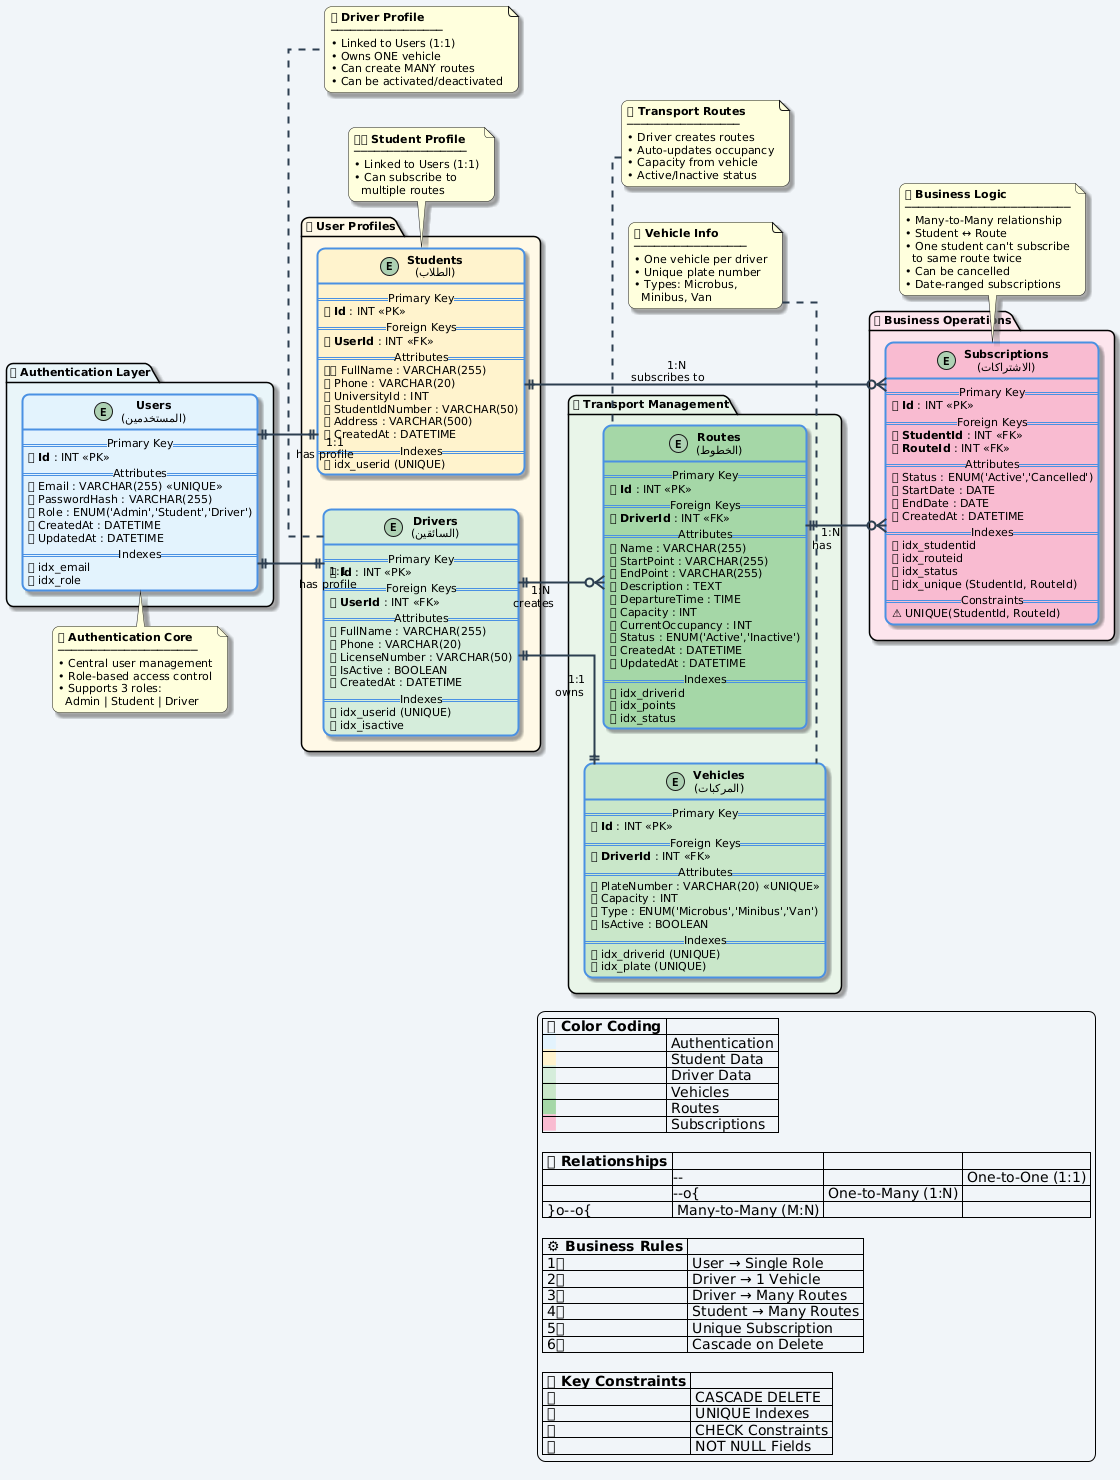

The diagram above was rendered by PlantUML. Its source (embedded in the PNG):
@startuml
' ===================================
' 🚀 Student Transport System - ERD
' ===================================

!define PRIMARY_COLOR #4A90E2
!define SECONDARY_COLOR #7ED321
!define ACCENT_COLOR #F5A623
!define LIGHT_BG #F8F9FA
!define TABLE_BG #FFFFFF

skinparam linetype ortho
skinparam roundcorner 15
skinparam shadowing true
skinparam backgroundColor #F0F4F8
skinparam defaultFontName Arial
skinparam defaultFontSize 11

skinparam class {
  BackgroundColor TABLE_BG
  BorderColor PRIMARY_COLOR
  BorderThickness 2
  ArrowColor #2C3E50
  ArrowThickness 2
}

' تنظيم التخطيط بشكل أفقي
left to right direction

' ===================================
' المجموعة الأولى: Authentication & Users
' ===================================

package "🔐 Authentication Layer" #E8F4F8 {
  
  entity "**Users**\n(المستخدمين)" as Users #E3F2FD {
    ==Primary Key==
    🔑 **Id** : INT <<PK>>
    ==Attributes==
    📧 Email : VARCHAR(255) <<UNIQUE>>
    🔒 PasswordHash : VARCHAR(255)
    👤 Role : ENUM('Admin','Student','Driver')
    📅 CreatedAt : DATETIME
    🔄 UpdatedAt : DATETIME
    ==Indexes==
    📌 idx_email
    📌 idx_role
  }
}

' ===================================
' المجموعة الثانية: User Profiles
' ===================================

package "👥 User Profiles" #FFF9E6 {
  
  entity "**Students**\n(الطلاب)" as Students #FFF3CD {
    ==Primary Key==
    🔑 **Id** : INT <<PK>>
    ==Foreign Keys==
    🔗 **UserId** : INT <<FK>>
    ==Attributes==
    👨🎓 FullName : VARCHAR(255)
    📱 Phone : VARCHAR(20)
    🏫 UniversityId : INT
    🎫 StudentIdNumber : VARCHAR(50)
    🏠 Address : VARCHAR(500)
    📅 CreatedAt : DATETIME
    ==Indexes==
    📌 idx_userid (UNIQUE)
  }
  
  entity "**Drivers**\n(السائقين)" as Drivers #D4EDDA {
    ==Primary Key==
    🔑 **Id** : INT <<PK>>
    ==Foreign Keys==
    🔗 **UserId** : INT <<FK>>
    ==Attributes==
    🚗 FullName : VARCHAR(255)
    📱 Phone : VARCHAR(20)
    🪪 LicenseNumber : VARCHAR(50)
    ✅ IsActive : BOOLEAN
    📅 CreatedAt : DATETIME
    ==Indexes==
    📌 idx_userid (UNIQUE)
    📌 idx_isactive
  }
}

' ===================================
' المجموعة الثالثة: Transport Management
' ===================================

package "🚌 Transport Management" #E8F5E9 {
  
  entity "**Vehicles**\n(المركبات)" as Vehicles #C8E6C9 {
    ==Primary Key==
    🔑 **Id** : INT <<PK>>
    ==Foreign Keys==
    🔗 **DriverId** : INT <<FK>>
    ==Attributes==
    🚙 PlateNumber : VARCHAR(20) <<UNIQUE>>
    👥 Capacity : INT
    🚐 Type : ENUM('Microbus','Minibus','Van')
    ✅ IsActive : BOOLEAN
    ==Indexes==
    📌 idx_driverid (UNIQUE)
    📌 idx_plate (UNIQUE)
  }
  
  entity "**Routes**\n(الخطوط)" as Routes #A5D6A7 {
    ==Primary Key==
    🔑 **Id** : INT <<PK>>
    ==Foreign Keys==
    🔗 **DriverId** : INT <<FK>>
    ==Attributes==
    📍 Name : VARCHAR(255)
    🏁 StartPoint : VARCHAR(255)
    🎯 EndPoint : VARCHAR(255)
    📝 Description : TEXT
    ⏰ DepartureTime : TIME
    👥 Capacity : INT
    📊 CurrentOccupancy : INT
    🔄 Status : ENUM('Active','Inactive')
    📅 CreatedAt : DATETIME
    🔄 UpdatedAt : DATETIME
    ==Indexes==
    📌 idx_driverid
    📌 idx_points
    📌 idx_status
  }
}

' ===================================
' المجموعة الرابعة: Business Logic
' ===================================

package "💼 Business Operations" #FCE4EC {
  
  entity "**Subscriptions**\n(الاشتراكات)" as Subscriptions #F8BBD0 {
    ==Primary Key==
    🔑 **Id** : INT <<PK>>
    ==Foreign Keys==
    🔗 **StudentId** : INT <<FK>>
    🔗 **RouteId** : INT <<FK>>
    ==Attributes==
    🔄 Status : ENUM('Active','Cancelled')
    📅 StartDate : DATE
    📅 EndDate : DATE
    📅 CreatedAt : DATETIME
    ==Indexes==
    📌 idx_studentid
    📌 idx_routeid
    📌 idx_status
    📌 idx_unique (StudentId, RouteId)
    ==Constraints==
    ⚠ UNIQUE(StudentId, RouteId)
  }
}

' ===================================
' العلاقات - Relationships
' ===================================

' Layer 1: Users -> Profiles
Users ||--|| Students : "      1:1\n  has profile  "
Users ||--|| Drivers : "      1:1\n  has profile  "

' Layer 2: Drivers -> Transport
Drivers ||--|| Vehicles : "    1:1\n   owns   "
Drivers ||--o{ Routes : "    1:N\n  creates  "

' Layer 3: Business Logic
Students ||--o{ Subscriptions : "     1:N\nsubscribes to"
Routes ||--o{ Subscriptions : "     1:N\n    has    "

' ===================================
' Detailed Notes
' ===================================

note top of Users
  **🔐 Authentication Core**
  ─────────────────────
  • Central user management
  • Role-based access control
  • Supports 3 roles:
    Admin | Student | Driver
end note

note bottom of Students
  **👨🎓 Student Profile**
  ─────────────────
  • Linked to Users (1:1)
  • Can subscribe to
    multiple routes
end note

note bottom of Drivers
  **🚗 Driver Profile**
  ─────────────────
  • Linked to Users (1:1)
  • Owns ONE vehicle
  • Can create MANY routes
  • Can be activated/deactivated
end note

note top of Vehicles
  **🚌 Vehicle Info**
  ─────────────────
  • One vehicle per driver
  • Unique plate number
  • Types: Microbus,
    Minibus, Van
end note

note top of Routes
  **🛣 Transport Routes**
  ─────────────────
  • Driver creates routes
  • Auto-updates occupancy
  • Capacity from vehicle
  • Active/Inactive status
end note

note bottom of Subscriptions
  **💼 Business Logic**
  ─────────────────────────
  • Many-to-Many relationship
  • Student ↔ Route
  • One student can't subscribe
    to same route twice
  • Can be cancelled
  • Date-ranged subscriptions
end note

' ===================================
' Enhanced Legend
' ===================================

legend bottom right
  |= **🎨 Color Coding** |
  |<back:#E3F2FD>   </back>| Authentication |
  |<back:#FFF3CD>   </back>| Student Data |
  |<back:#D4EDDA>   </back>| Driver Data |
  |<back:#C8E6C9>   </back>| Vehicles |
  |<back:#A5D6A7>   </back>| Routes |
  |<back:#F8BBD0>   </back>| Subscriptions |
  
  |= **🔗 Relationships** |
  | ||--|| | One-to-One (1:1) |
  | ||--o{ | One-to-Many (1:N) |
  | }o--o{ | Many-to-Many (M:N) |
  
  |= **⚙ Business Rules** |
  | 1⃣ | User → Single Role |
  | 2⃣ | Driver → 1 Vehicle |
  | 3⃣ | Driver → Many Routes |
  | 4⃣ | Student → Many Routes |
  | 5⃣ | Unique Subscription |
  | 6⃣ | Cascade on Delete |
  
  |= **🔒 Key Constraints** |
  | ✅ | CASCADE DELETE |
  | ✅ | UNIQUE Indexes |
  | ✅ | CHECK Constraints |
  | ✅ | NOT NULL Fields |
end legend
@enduml